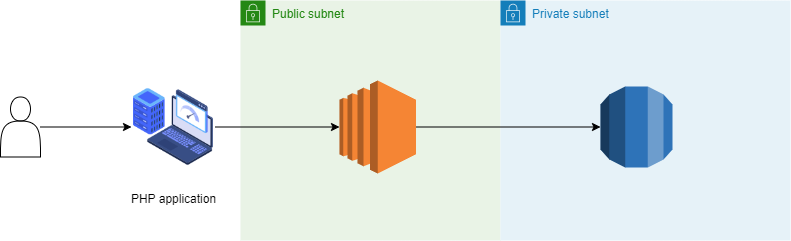

The diagram above was exported from draw.io. Its source (the exported page's mxGraphModel, read from the mxfile embedded in the PNG):
<mxGraphModel dx="1050" dy="557" grid="1" gridSize="10" guides="1" tooltips="1" connect="1" arrows="1" fold="1" page="1" pageScale="1" pageWidth="850" pageHeight="1100" math="0" shadow="0">
  <root>
    <mxCell id="0" />
    <mxCell id="1" parent="0" />
    <mxCell id="BjKSE7enZ23FwTkjoTzs-1" value="Public subnet" style="points=[[0,0],[0.25,0],[0.5,0],[0.75,0],[1,0],[1,0.25],[1,0.5],[1,0.75],[1,1],[0.75,1],[0.5,1],[0.25,1],[0,1],[0,0.75],[0,0.5],[0,0.25]];outlineConnect=0;gradientColor=none;html=1;whiteSpace=wrap;fontSize=12;fontStyle=0;container=1;pointerEvents=0;collapsible=0;recursiveResize=0;shape=mxgraph.aws4.group;grIcon=mxgraph.aws4.group_security_group;grStroke=0;strokeColor=#248814;fillColor=#E9F3E6;verticalAlign=top;align=left;spacingLeft=30;fontColor=#248814;dashed=0;" vertex="1" parent="1">
      <mxGeometry x="250" y="130" width="260" height="240" as="geometry" />
    </mxCell>
    <mxCell id="BjKSE7enZ23FwTkjoTzs-4" value="" style="outlineConnect=0;dashed=0;verticalLabelPosition=bottom;verticalAlign=top;align=center;html=1;shape=mxgraph.aws3.ec2;fillColor=#F58534;gradientColor=none;" vertex="1" parent="BjKSE7enZ23FwTkjoTzs-1">
      <mxGeometry x="99" y="80" width="76.5" height="93" as="geometry" />
    </mxCell>
    <mxCell id="BjKSE7enZ23FwTkjoTzs-2" value="Private subnet" style="points=[[0,0],[0.25,0],[0.5,0],[0.75,0],[1,0],[1,0.25],[1,0.5],[1,0.75],[1,1],[0.75,1],[0.5,1],[0.25,1],[0,1],[0,0.75],[0,0.5],[0,0.25]];outlineConnect=0;gradientColor=none;html=1;whiteSpace=wrap;fontSize=12;fontStyle=0;container=1;pointerEvents=0;collapsible=0;recursiveResize=0;shape=mxgraph.aws4.group;grIcon=mxgraph.aws4.group_security_group;grStroke=0;strokeColor=#147EBA;fillColor=#E6F2F8;verticalAlign=top;align=left;spacingLeft=30;fontColor=#147EBA;dashed=0;" vertex="1" parent="1">
      <mxGeometry x="510" y="130" width="290" height="240" as="geometry" />
    </mxCell>
    <mxCell id="BjKSE7enZ23FwTkjoTzs-3" value="" style="outlineConnect=0;dashed=0;verticalLabelPosition=bottom;verticalAlign=top;align=center;html=1;shape=mxgraph.aws3.rds;fillColor=#2E73B8;gradientColor=none;" vertex="1" parent="BjKSE7enZ23FwTkjoTzs-2">
      <mxGeometry x="100" y="86" width="72" height="81" as="geometry" />
    </mxCell>
    <mxCell id="BjKSE7enZ23FwTkjoTzs-5" style="edgeStyle=orthogonalEdgeStyle;rounded=0;orthogonalLoop=1;jettySize=auto;html=1;" edge="1" parent="1" source="BjKSE7enZ23FwTkjoTzs-4" target="BjKSE7enZ23FwTkjoTzs-3">
      <mxGeometry relative="1" as="geometry" />
    </mxCell>
    <mxCell id="BjKSE7enZ23FwTkjoTzs-11" style="edgeStyle=orthogonalEdgeStyle;rounded=0;orthogonalLoop=1;jettySize=auto;html=1;" edge="1" parent="1" source="BjKSE7enZ23FwTkjoTzs-7" target="BjKSE7enZ23FwTkjoTzs-4">
      <mxGeometry relative="1" as="geometry" />
    </mxCell>
    <mxCell id="BjKSE7enZ23FwTkjoTzs-7" value="" style="shape=image;html=1;verticalAlign=top;verticalLabelPosition=bottom;labelBackgroundColor=#ffffff;imageAspect=0;aspect=fixed;image=https://cdn2.iconfinder.com/data/icons/whcompare-isometric-web-hosting-servers/50/fast-website-load-speed-128.png" vertex="1" parent="1">
      <mxGeometry x="141" y="214.5" width="84" height="84" as="geometry" />
    </mxCell>
    <mxCell id="BjKSE7enZ23FwTkjoTzs-8" value="PHP application" style="text;html=1;align=center;verticalAlign=middle;resizable=0;points=[];autosize=1;strokeColor=none;fillColor=none;" vertex="1" parent="1">
      <mxGeometry x="128" y="314" width="110" height="30" as="geometry" />
    </mxCell>
    <mxCell id="BjKSE7enZ23FwTkjoTzs-10" style="edgeStyle=orthogonalEdgeStyle;rounded=0;orthogonalLoop=1;jettySize=auto;html=1;" edge="1" parent="1" source="BjKSE7enZ23FwTkjoTzs-9" target="BjKSE7enZ23FwTkjoTzs-7">
      <mxGeometry relative="1" as="geometry" />
    </mxCell>
    <mxCell id="BjKSE7enZ23FwTkjoTzs-9" value="" style="shape=actor;whiteSpace=wrap;html=1;" vertex="1" parent="1">
      <mxGeometry x="10" y="226.5" width="40" height="60" as="geometry" />
    </mxCell>
  </root>
</mxGraphModel>